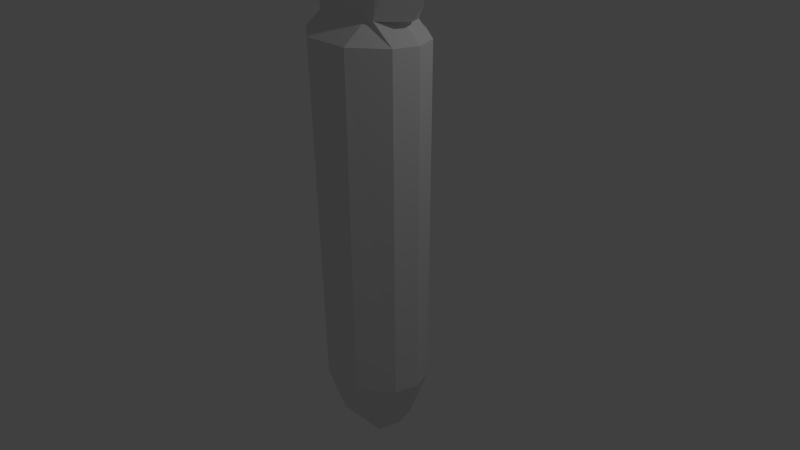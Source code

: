 # Source: knife.blend  (saved by Blender 2.74.0; exported with 4.5.12 LTS)
import bpy
from mathutils import Matrix  # noqa: F401  (used for matrix-valued properties, if any)

bpy.ops.wm.read_factory_settings(use_empty=True)
scene = bpy.context.scene
scene.name = 'Scene'

# ---- collections
col_collection_1 = bpy.data.collections.new('Collection 1'); scene.collection.children.link(col_collection_1)

# ---- world
world_world = bpy.data.worlds.new('World'); scene.world = world_world
world_world.color = (0.05088, 0.05088, 0.05088)
world_world.use_sun_shadow = False
world_world.sun_shadow_jitter_overblur = 0.0
world_world.cycles.sampling_method = 'MANUAL'
world_world.cycles.sample_map_resolution = 256

# ---- cameras
cam_camera = bpy.data.cameras.new('Camera')
cam_camera.clip_end = 100.0
cam_camera.lens = 35.0
cam_camera.sensor_width = 32.0
cam_camera.sensor_height = 18.0
cam_camera.ortho_scale = 7.314
cam_camera.dof.focus_distance = 0.0
cam_camera.dof.aperture_fstop = 128.0

# ---- lights
light_lamp = bpy.data.lights.new('Lamp', 'POINT')
light_lamp.transmission_factor = 0.0
light_lamp.cutoff_distance = 30.0
light_lamp.energy = 100.0
light_lamp.shadow_buffer_clip_start = 1.001
light_lamp.shadow_soft_size = 0.1
light_lamp.shadow_maximum_resolution = 0.006
light_lamp.use_absolute_resolution = True
light_lamp.cycles.use_multiple_importance_sampling = False

# ---- meshes
me_cube_001 = bpy.data.meshes.new('Cube.001')
me_cube_001.from_pydata([(0.8627, 0.3084, -1.0), (0.7176, 0.2332, 5.117), (0.0, 0.07609, 8.823), (0.0, 0.4421, 0.8042), (0.0, 0.3084, -3.629), (0.4469, 0.3084, -3.629), (0.2963, 0.1839, 7.574), (0.5725, 0.3503, -1.0), (0.3253, 0.3084, -3.629), (1.223, 0.0, 5.117), (1.368, 0.0, -1.0), (0.2233, 0.0, 8.823), (0.5606, 0.0, -3.629), (0.7233, 0.0, 7.574), (0.0, 0.0, 9.077), (0.0, 0.0, -9.209), (0.7475, 0.307, -3.877), (0.8599, 0.0, -3.877), (0.0, 0.625, -3.877), (0.3221, 0.625, -3.877), (0.3447, 0.3042, -9.209), (0.2846, 0.6081, -8.413), (0.0, 0.6081, -8.413), (0.0, 0.3042, -9.209), (0.359, 0.2944, -9.209), (0.6934, 0.29, -8.413), (0.3677, 0.2685, -9.209), (0.7902, -4.075e-10, -8.413), (0.4398, 0.0, -9.209), (0.0, 0.4595, 5.927), (0.4344, 0.3871, 5.071), (0.7552, 0.0, -3.629), (0.7079, 0.1199, -3.629), (0.9117, 0.0, -3.428)], [], [(1, 30, 6), (7, 0, 5, 8), (13, 6, 2, 11), (9, 1, 6, 13), (3, 7, 8, 4), (7, 3, 30), (5, 32, 31, 12), (1, 9, 10, 0), (11, 2, 14), (15, 23, 20, 26, 28), (19, 16, 25, 21), (16, 17, 27, 25), (20, 24, 26), (4, 8, 19, 18), (8, 5, 16, 19), (5, 12, 17, 16), (26, 27, 28), (20, 23, 22, 21), (24, 20, 21, 25), (25, 27, 26, 24), (18, 19, 21, 22), (29, 30, 3), (30, 29, 6), (6, 29, 2), (0, 30, 1), (7, 30, 0), (31, 32, 33), (0, 10, 33, 32, 5)])
_uv = me_cube_001.uv_layers.new(name='UVMap')
_uv.uv.foreach_set('vector', [0.1337, 0.6873, 0.1989, 0.6837, 0.2123, 0.8811, 0.1786, 0.2064, 0.1179, 0.2062, 0.2059, 0.0, 0.2304, 0.0001434, 0.1167, 0.881, 0.2123, 0.8811, 0.2646, 0.9798, 0.2156, 0.9797, 0.01973, 0.6872, 0.1337, 0.6873, 0.2123, 0.8811, 0.1167, 0.881, 0.296, 0.3487, 0.1786, 0.2064, 0.2304, 0.0001434, 0.296, 0.0005269, 0.1786, 0.2064, 0.296, 0.3487, 0.1989, 0.6837, 0.1039, 0.9216, 0.1012, 0.9469, 0.08585, 0.9552, 0.06344, 0.9424, 0.1337, 0.6873, 0.01973, 0.6872, 0.0, 0.2063, 0.1179, 0.2062, 0.2156, 0.9797, 0.2646, 0.9798, 0.2603, 1.0, 0.8697, 0.3968, 0.8064, 0.3968, 0.8064, 0.3697, 0.8138, 0.3679, 0.8697, 0.3622, 0.8744, 0.8496, 0.7722, 0.8499, 0.7867, 0.4935, 0.8856, 0.4932, 0.794, 0.3098, 0.7282, 0.3115, 0.8713, 0.07393, 0.9324, 0.07187, 0.8064, 0.3697, 0.8084, 0.3685, 0.8138, 0.3679, 0.8701, 0.3622, 0.8339, 0.3451, 0.8965, 0.3243, 0.9324, 0.3412, 0.8339, 0.3451, 0.8203, 0.3388, 0.794, 0.3098, 0.8965, 0.3243, 0.8203, 0.3388, 0.7542, 0.3404, 0.7282, 0.3115, 0.794, 0.3098, 0.8521, 0.4313, 0.7522, 0.4941, 0.8237, 0.4319, 0.8586, 0.4312, 0.9281, 0.4316, 0.943, 0.4934, 0.8856, 0.4932, 0.8552, 0.4313, 0.8586, 0.4312, 0.8856, 0.4932, 0.7867, 0.4935, 0.7867, 0.4935, 0.7522, 0.4941, 0.8521, 0.4313, 0.8552, 0.4313, 0.9393, 0.8499, 0.8744, 0.8496, 0.8856, 0.4932, 0.943, 0.4934, 0.2889, 0.7513, 0.1989, 0.6837, 0.296, 0.3487, 0.1989, 0.6837, 0.2889, 0.7513, 0.2123, 0.8811, 0.2123, 0.8811, 0.2889, 0.7513, 0.2646, 0.9798, 0.1179, 0.2062, 0.1989, 0.6837, 0.1337, 0.6873, 0.1786, 0.2064, 0.1989, 0.6837, 0.1179, 0.2062, 0.08585, 0.9552, 0.1012, 0.9469, 0.1039, 0.9654, 0.1179, 0.2062, 0.0, 0.2063, 0.09588, 0.01596, 0.1435, 0.0001134, 0.2059, 0.0])
me_cube_001.use_remesh_preserve_volume = False
me_cube_001.use_remesh_preserve_attributes = False
me_cube_001.use_mirror_vertex_groups = False
me_cube_001.update()

# ---- objects
ob_cube = bpy.data.objects.new('Cube', me_cube_001)
ob_lamp = bpy.data.objects.new('Lamp', light_lamp)
ob_camera = bpy.data.objects.new('Camera', cam_camera)

# ---- transforms, parenting, visibility, modifiers, constraints
ob_cube.location = (0.0, 0.0, 6.751)
ob_cube.lineart.crease_threshold = 0.0
_m = ob_cube.modifiers.new('Mirror', 'MIRROR')
_m.use_axis = (True, True, False)
ob_lamp.location = (4.076, 1.005, 5.904)
ob_lamp.rotation_euler = (0.6503, 0.05522, 1.866)
ob_lamp.lock_rotations_4d = False
ob_lamp.empty_display_type = 'ARROWS'
ob_lamp.color = (0.0, 0.0, 0.0, 0.0)
ob_lamp.lineart.crease_threshold = 0.0
ob_camera.location = (7.481, -6.508, 5.344)
ob_camera.rotation_euler = (1.109, 0.01082, 0.8149)
ob_camera.lock_rotations_4d = False
ob_camera.empty_display_type = 'ARROWS'
ob_camera.color = (0.0, 0.0, 0.0, 0.0)
ob_camera.display_type = 'WIRE'
ob_camera.lineart.crease_threshold = 0.0

# ---- collection membership
col_collection_1.objects.link(ob_cube)
col_collection_1.objects.link(ob_lamp)
col_collection_1.objects.link(ob_camera)

# ---- scene / render settings (as saved in the file)
scene.camera = ob_camera
scene.frame_start = 1; scene.frame_end = 250; scene.frame_set(1)
scene.render.engine = 'BLENDER_EEVEE_NEXT'
scene.render.resolution_percentage = 50
scene.render.dither_intensity = 0.0
scene.cycles.use_denoising = False
scene.cycles.samples = 10
scene.cycles.sampling_pattern = 'TABULATED_SOBOL'
scene.cycles.light_sampling_threshold = 0.0
scene.cycles.use_adaptive_sampling = False
scene.cycles.use_light_tree = False
scene.cycles.blur_glossy = 0.0
scene.cycles.pixel_filter_type = 'GAUSSIAN'
scene.cycles.sample_clamp_indirect = 0.0
scene.view_settings.view_transform = 'Standard'
bpy.context.view_layer.update()
